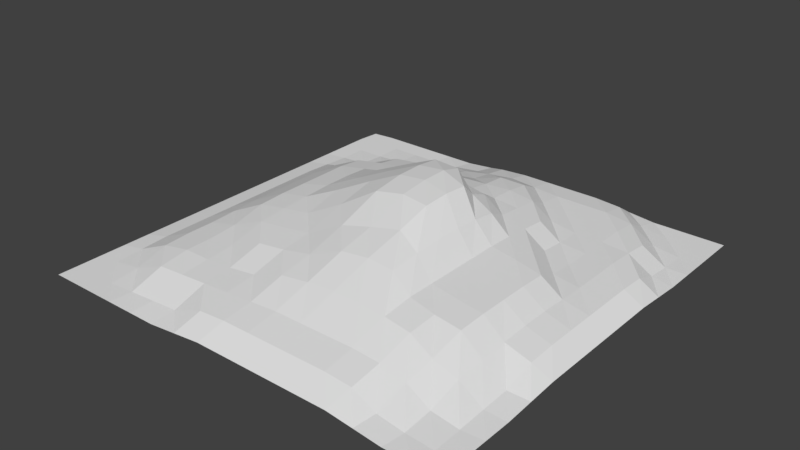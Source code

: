 # Source: hill1.blend  (saved by Blender 2.79.0; exported with 4.5.12 LTS)
import bpy
from mathutils import Matrix  # noqa: F401  (used for matrix-valued properties, if any)

bpy.ops.wm.read_factory_settings(use_empty=True)
scene = bpy.context.scene
scene.name = 'Scene'

# ---- collections
col_collection_1 = bpy.data.collections.new('Collection 1'); scene.collection.children.link(col_collection_1)

# ---- world
world_world = bpy.data.worlds.new('World'); scene.world = world_world
world_world.color = (0.05088, 0.05088, 0.05088)
world_world.use_sun_shadow = False
world_world.sun_shadow_jitter_overblur = 0.0
world_world.cycles.sampling_method = 'MANUAL'

# ---- meshes
me_plane = bpy.data.meshes.new('Plane')
me_plane.from_pydata([(-0.9688, -0.9688, 0.0), (0.9583, -0.9583, 0.0), (-0.9583, 0.9583, 0.0), (0.9688, 0.9688, 0.0), (-0.9688, -0.01562, 0.0), (-0.014, -0.9606, 0.01959), (0.9704, 0.02378, 0.01959), (0.01725, 0.9769, 0.01959), (0.01958, 0.264, 0.3169), (-0.9688, -0.5156, 0.0), (0.486, -0.9606, 0.01959), (0.9688, 0.5156, 0.0), (-0.4844, 0.9688, 0.0), (-0.9688, 0.4844, 0.0), (-0.5156, -0.9688, 0.0), (0.9696, -0.4803, 0.009795), (0.5164, 0.9728, 0.009795), (0.01595, 0.5752, 0.1422), (0.02169, -0.3679, 0.201), (-0.4821, 0.09088, 0.1598), (0.5168, 0.07911, 0.148), (0.516, -0.4248, 0.1422), (-0.4918, -0.4596, 0.08997), (-0.4863, 0.5648, 0.1241), (0.5065, 0.5326, 0.07836), (-0.9688, -0.7656, 0.0), (0.7344, -0.9688, 0.0), (0.9688, 0.7656, 0.0), (-0.7344, 0.9688, 0.0), (-0.9688, 0.2344, 0.0), (-0.2648, -0.9647, 0.009795), (0.9704, -0.2262, 0.01959), (0.2673, 0.9769, 0.01959), (0.008233, 0.7904, 0.08997), (0.02091, -2.096e-05, 0.3042), (-0.7429, 0.03492, 0.07691), (0.2719, 0.1475, 0.2151), (-0.9688, -0.2656, 0.0), (0.236, -0.9606, 0.01959), (0.9704, 0.2738, 0.01959), (-0.2336, 0.9728, 0.009795), (-0.9688, 0.7344, 0.0), (-0.7656, -0.9688, 0.0), (0.9688, -0.7344, 0.0), (0.7656, 0.9688, 0.0), (0.02192, 0.3975, 0.2151), (0.008233, -0.7096, 0.08997), (-0.2216, 0.2089, 0.2645), (0.7574, 0.03648, 0.08416), (0.5168, -0.1709, 0.148), (0.5077, -0.7124, 0.08344), (0.2724, -0.3629, 0.2047), (0.7571, -0.4651, 0.07691), (-0.4832, -0.1709, 0.148), (-0.4946, -0.7228, 0.0653), (-0.7446, -0.4728, 0.0653), (-0.234, -0.4248, 0.1422), (-0.4989, 0.7554, 0.01306), (-0.4826, 0.335, 0.1539), (-0.7475, 0.512, 0.02539), (-0.2349, 0.5714, 0.1364), (0.5065, 0.7826, 0.07836), (0.5091, 0.2942, 0.09577), (0.2651, 0.5714, 0.1364), (0.756, 0.5299, 0.07183), (0.7565, 0.2826, 0.07836), (0.2679, 0.3409, 0.1598), (0.2565, 0.7826, 0.07836), (-0.2279, 0.3966, 0.2129), (-0.7429, 0.2849, 0.07691), (-0.75, 0.75, 0.0), (-0.2435, -0.7174, 0.07836), (-0.7489, -0.7446, 0.01306), (-0.7437, -0.219, 0.0711), (0.7516, -0.7418, 0.01959), (0.2582, -0.7096, 0.08997), (0.2716, -0.09301, 0.2232), (0.7582, -0.2096, 0.08997), (-0.2274, -0.09752, 0.2187), (-0.2451, 0.7745, 0.05877), (0.7511, 0.7554, 0.01306), (-0.9688, -0.8906, 0.0), (0.8594, -0.9688, 0.0), (0.9688, 0.8906, 0.0), (-0.8594, 0.9688, 0.0), (-0.9688, 0.1094, 0.0), (-0.139, -0.9606, 0.01959), (0.9704, -0.1012, 0.01959), (0.1423, 0.9769, 0.01959), (0.00543, 0.9022, 0.0653), (0.01958, 0.139, 0.3169), (-0.8739, 0.005434, 0.01306), (0.1455, 0.2354, 0.2923), (-0.9688, -0.3906, 0.0), (0.361, -0.9606, 0.01959), (0.9696, 0.3947, 0.009795), (-0.3594, 0.9688, 0.0), (-0.9688, 0.6094, 0.0), (-0.6406, -0.9688, 0.0), (0.9688, -0.6094, 0.0), (0.6406, 0.9688, 0.0), (0.0179, 0.4659, 0.1598), (0.01564, -0.5478, 0.1423), (-0.3514, 0.148, 0.2142), (0.6392, 0.06748, 0.1306), (0.5168, -0.04589, 0.148), (0.5142, -0.5575, 0.1306), (0.1479, -0.357, 0.2106), (0.6392, -0.4325, 0.1306), (-0.4826, -0.04001, 0.1539), (-0.4935, -0.5924, 0.07836), (-0.8739, -0.4946, 0.01306), (-0.3608, -0.4325, 0.1306), (-0.5, 0.875, 0.0), (-0.484, 0.4502, 0.1422), (-0.8745, 0.5027, 0.00653), (-0.3599, 0.5714, 0.1364), (0.5049, 0.8995, 0.05877), (0.5074, 0.4115, 0.08416), (0.1418, 0.5791, 0.148), (0.6315, 0.5326, 0.07836), (-0.9688, -0.6406, 0.0), (0.6102, -0.9647, 0.009795), (0.9688, 0.6406, 0.0), (-0.6094, 0.9688, 0.0), (-0.9688, 0.3594, 0.0), (-0.3906, -0.9688, 0.0), (0.9704, -0.3512, 0.01959), (0.3923, 0.9769, 0.01959), (0.01424, 0.6925, 0.1306), (0.0234, -0.2012, 0.2387), (-0.6099, 0.07136, 0.1364), (0.3929, 0.09088, 0.1598), (-0.9688, -0.1406, 0.0), (0.111, -0.9606, 0.01959), (0.9704, 0.1488, 0.01959), (-0.1077, 0.9769, 0.01959), (-0.9688, 0.8594, 0.0), (-0.8906, -0.9688, 0.0), (0.9688, -0.8594, 0.0), (0.8906, 0.9688, 0.0), (0.02051, 0.3604, 0.2923), (0.00543, -0.8478, 0.0653), (-0.1034, 0.255, 0.3079), (0.8804, 0.02717, 0.0653), (0.5168, -0.2959, 0.148), (0.5049, -0.8505, 0.05877), (0.3929, -0.4091, 0.1598), (0.8766, -0.4918, 0.01959), (-0.4849, -0.3036, 0.1364), (-0.4989, -0.8696, 0.01306), (-0.6185, -0.4674, 0.07836), (-0.1071, -0.4091, 0.1598), (-0.4934, 0.6572, 0.07038), (-0.4821, 0.2159, 0.1598), (-0.6175, 0.5361, 0.07618), (-0.1099, 0.5714, 0.1364), (0.5065, 0.6576, 0.07836), (0.5151, 0.1964, 0.1364), (0.3832, 0.5404, 0.08997), (0.8766, 0.5082, 0.01959), (0.7565, 0.4076, 0.07836), (0.7565, 0.1576, 0.07836), (0.6315, 0.2826, 0.07836), (0.8804, 0.2772, 0.0653), (0.2668, 0.4541, 0.148), (0.2717, 0.2571, 0.201), (0.1467, 0.3821, 0.201), (0.391, 0.3252, 0.1422), (0.2554, 0.9022, 0.0653), (0.2582, 0.6654, 0.08997), (0.1324, 0.7865, 0.08416), (0.3815, 0.7826, 0.07836), (-0.2321, 0.4659, 0.1598), (-0.2229, 0.323, 0.2549), (-0.3559, 0.3518, 0.1693), (-0.1034, 0.407, 0.2232), (-0.7434, 0.4072, 0.07038), (-0.7429, 0.1599, 0.07691), (-0.8739, 0.2554, 0.01306), (-0.6099, 0.3214, 0.1364), (-0.75, 0.875, 0.0), (-0.7495, 0.6277, 0.00653), (-0.875, 0.75, 0.0), (-0.6245, 0.7527, 0.00653), (-0.2409, -0.5808, 0.09577), (-0.2451, -0.8505, 0.05877), (-0.369, -0.7201, 0.07183), (-0.1176, -0.7135, 0.08416), (-0.7451, -0.6005, 0.05877), (-0.75, -0.875, 0.0), (-0.875, -0.75, 0.0), (-0.6201, -0.7255, 0.05877), (-0.7429, -0.09008, 0.07691), (-0.7446, -0.3478, 0.0653), (-0.8739, -0.2446, 0.01306), (-0.6108, -0.1825, 0.1306), (0.7557, -0.5967, 0.06457), (0.7505, -0.8723, 0.00653), (0.6307, -0.7217, 0.06457), (0.8755, -0.7473, 0.00653), (0.2662, -0.5419, 0.1482), (0.2554, -0.8478, 0.0653), (0.1332, -0.7096, 0.08997), (0.3832, -0.7096, 0.08997), (0.2716, 0.03199, 0.2232), (0.2726, -0.2225, 0.2187), (0.1462, -0.009546, 0.296), (0.3929, -0.1591, 0.1598), (0.7582, -0.08464, 0.08997), (0.7577, -0.3374, 0.08344), (0.6401, -0.1786, 0.1364), (0.8804, -0.2228, 0.0653), (-0.2224, 0.07885, 0.2608), (-0.2321, -0.2841, 0.1598), (-0.3571, -0.1591, 0.1598), (-0.1035, -0.01907, 0.2878), (-0.2484, 0.8832, 0.01959), (-0.2423, 0.6626, 0.08344), (-0.3734, 0.7582, 0.01959), (-0.1182, 0.7838, 0.07763), (0.75, 0.875, 0.0), (0.7549, 0.6495, 0.05877), (0.6304, 0.7772, 0.0653), (0.875, 0.75, 0.0), (0.8755, 0.6277, 0.00653), (0.6315, 0.6576, 0.07836), (0.6261, 0.8804, 0.01306), (-0.1159, 0.6692, 0.09577), (-0.3679, 0.6599, 0.07691), (-0.3745, 0.8777, 0.00653), (-0.1031, -0.2275, 0.2151), (-0.3582, -0.2959, 0.148), (-0.3526, 0.01207, 0.2047), (0.8799, -0.3505, 0.05877), (0.6401, -0.3036, 0.1364), (0.6401, -0.05364, 0.1364), (0.3929, -0.2841, 0.1598), (0.1519, -0.1762, 0.2571), (0.1452, 0.12, 0.3005), (0.3804, -0.8478, 0.0653), (0.1304, -0.8478, 0.0653), (0.1412, -0.5419, 0.1482), (0.875, -0.875, 0.0), (0.6266, -0.8668, 0.01959), (0.6335, -0.5835, 0.08924), (-0.6168, -0.3346, 0.08997), (-0.8739, -0.3696, 0.01306), (-0.8739, -0.1196, 0.01306), (-0.6245, -0.8723, 0.00653), (-0.875, -0.875, 0.0), (-0.8745, -0.6223, 0.00653), (-0.1196, -0.8478, 0.0653), (-0.3734, -0.8668, 0.01959), (-0.3676, -0.5885, 0.08416), (-0.6225, 0.637, 0.02539), (-0.875, 0.625, 0.0), (-0.875, 0.875, 0.0), (-0.6099, 0.1964, 0.1364), (-0.8739, 0.1304, 0.01306), (-0.8739, 0.3804, 0.01306), (-0.1038, 0.3655, 0.296), (-0.3519, 0.2671, 0.2084), (-0.3576, 0.46, 0.1539), (0.3815, 0.6576, 0.07836), (0.1392, 0.6925, 0.1306), (0.1304, 0.9022, 0.0653), (0.3924, 0.21, 0.1539), (0.1477, 0.2938, 0.235), (0.1424, 0.46, 0.1539), (0.8804, 0.1522, 0.0653), (0.6332, 0.1654, 0.08997), (0.6315, 0.4076, 0.07836), (0.8799, 0.3995, 0.05877), (0.3892, 0.4425, 0.1306), (0.3804, 0.9022, 0.0653), (-0.1071, 0.4659, 0.1598), (-0.6113, 0.4398, 0.1241), (-0.625, 0.875, 0.0), (-0.1108, -0.5575, 0.1306), (-0.6185, -0.5924, 0.07836), (-0.6099, -0.05364, 0.1364), (0.8761, -0.6196, 0.01306), (0.3906, -0.5478, 0.1423), (0.3929, -0.03412, 0.1598), (0.8804, -0.09783, 0.0653), (-0.1034, 0.13, 0.3079), (-0.1201, 0.8995, 0.05877), (0.875, 0.875, 0.0)], [], [(83, 140, 288), (89, 136, 287), (90, 143, 286), (87, 144, 285), (105, 132, 284), (106, 147, 283), (99, 148, 282), (109, 131, 281), (110, 151, 280), (102, 152, 279), (113, 124, 278), (114, 155, 277), (101, 156, 276), (117, 128, 275), (118, 159, 274), (95, 160, 273), (161, 120, 272), (162, 163, 271), (135, 164, 270), (165, 119, 269), (166, 167, 268), (158, 168, 267), (169, 88, 266), (170, 171, 265), (157, 172, 264), (173, 116, 263), (174, 175, 262), (141, 176, 261), (177, 115, 260), (178, 179, 259), (154, 180, 258), (181, 84, 257), (182, 183, 256), (153, 184, 255), (185, 112, 254), (186, 187, 253), (142, 188, 252), (189, 111, 251), (190, 191, 250), (150, 192, 249), (193, 91, 248), (194, 195, 247), (149, 196, 246), (197, 108, 245), (198, 199, 244), (139, 200, 243), (201, 107, 242), (202, 203, 241), (146, 204, 240), (205, 92, 239), (206, 207, 238), (145, 208, 237), (209, 104, 236), (210, 211, 235), (127, 212, 234), (213, 103, 233), (214, 215, 232), (130, 216, 231), (217, 96, 230), (218, 219, 229), (129, 220, 228), (221, 100, 227), (222, 223, 226), (123, 224, 225), (225, 80, 222), (160, 222, 64), (11, 225, 160), (226, 61, 157), (120, 157, 24), (64, 226, 120), (227, 16, 117), (223, 117, 61), (80, 227, 223), (228, 79, 218), (156, 218, 60), (17, 228, 156), (229, 57, 153), (116, 153, 23), (60, 229, 116), (230, 12, 113), (219, 113, 57), (79, 230, 219), (231, 78, 214), (152, 214, 56), (18, 231, 152), (232, 53, 149), (112, 149, 22), (56, 232, 112), (233, 19, 109), (215, 109, 53), (78, 233, 215), (234, 77, 210), (148, 210, 52), (15, 234, 148), (235, 49, 145), (108, 145, 21), (52, 235, 108), (236, 20, 105), (211, 105, 49), (77, 236, 211), (237, 76, 206), (147, 206, 51), (21, 237, 147), (238, 34, 130), (107, 130, 18), (51, 238, 107), (239, 8, 90), (207, 90, 34), (76, 239, 207), (240, 75, 202), (94, 202, 38), (10, 240, 94), (241, 46, 142), (134, 142, 5), (38, 241, 134), (242, 18, 102), (203, 102, 46), (75, 242, 203), (243, 74, 198), (82, 198, 26), (1, 243, 82), (244, 50, 146), (122, 146, 10), (26, 244, 122), (245, 21, 106), (199, 106, 50), (74, 245, 199), (246, 73, 194), (151, 194, 55), (22, 246, 151), (247, 37, 93), (111, 93, 9), (55, 247, 111), (248, 4, 133), (195, 133, 37), (73, 248, 195), (249, 72, 190), (98, 190, 42), (14, 249, 98), (250, 25, 81), (138, 81, 0), (42, 250, 138), (251, 9, 121), (191, 121, 25), (72, 251, 191), (252, 71, 186), (86, 186, 30), (5, 252, 86), (253, 54, 150), (126, 150, 14), (30, 253, 126), (254, 22, 110), (187, 110, 54), (71, 254, 187), (255, 70, 182), (155, 182, 59), (23, 255, 155), (256, 41, 97), (115, 97, 13), (59, 256, 115), (257, 2, 137), (183, 137, 41), (70, 257, 183), (258, 69, 178), (131, 178, 35), (19, 258, 131), (259, 29, 85), (91, 85, 4), (35, 259, 91), (260, 13, 125), (179, 125, 29), (69, 260, 179), (261, 68, 174), (143, 174, 47), (8, 261, 143), (262, 58, 154), (103, 154, 19), (47, 262, 103), (263, 23, 114), (175, 114, 58), (68, 263, 175), (264, 67, 170), (159, 170, 63), (24, 264, 159), (265, 33, 129), (119, 129, 17), (63, 265, 119), (266, 7, 89), (171, 89, 33), (67, 266, 171), (267, 66, 166), (132, 166, 36), (20, 267, 132), (268, 45, 141), (92, 141, 8), (36, 268, 92), (269, 17, 101), (167, 101, 45), (66, 269, 167), (270, 65, 162), (144, 162, 48), (6, 270, 144), (271, 62, 158), (104, 158, 20), (48, 271, 104), (272, 24, 118), (163, 118, 62), (65, 272, 163), (273, 64, 161), (164, 161, 65), (39, 273, 164), (274, 63, 165), (168, 165, 66), (62, 274, 168), (275, 32, 169), (172, 169, 67), (61, 275, 172), (276, 60, 173), (176, 173, 68), (45, 276, 176), (277, 59, 177), (180, 177, 69), (58, 277, 180), (278, 28, 181), (184, 181, 70), (57, 278, 184), (279, 56, 185), (188, 185, 71), (46, 279, 188), (280, 55, 189), (192, 189, 72), (54, 280, 192), (281, 35, 193), (196, 193, 73), (53, 281, 196), (282, 52, 197), (200, 197, 74), (43, 282, 200), (283, 51, 201), (204, 201, 75), (50, 283, 204), (284, 36, 205), (208, 205, 76), (49, 284, 208), (285, 48, 209), (212, 209, 77), (31, 285, 212), (286, 47, 213), (216, 213, 78), (34, 286, 216), (287, 40, 217), (220, 217, 79), (33, 287, 220), (288, 44, 221), (224, 221, 80), (27, 288, 224), (83, 3, 140), (89, 7, 136), (90, 8, 143), (87, 6, 144), (105, 20, 132), (106, 21, 147), (99, 15, 148), (109, 19, 131), (110, 22, 151), (102, 18, 152), (113, 12, 124), (114, 23, 155), (101, 17, 156), (117, 16, 128), (118, 24, 159), (95, 11, 160), (161, 64, 120), (162, 65, 163), (135, 39, 164), (165, 63, 119), (166, 66, 167), (158, 62, 168), (169, 32, 88), (170, 67, 171), (157, 61, 172), (173, 60, 116), (174, 68, 175), (141, 45, 176), (177, 59, 115), (178, 69, 179), (154, 58, 180), (181, 28, 84), (182, 70, 183), (153, 57, 184), (185, 56, 112), (186, 71, 187), (142, 46, 188), (189, 55, 111), (190, 72, 191), (150, 54, 192), (193, 35, 91), (194, 73, 195), (149, 53, 196), (197, 52, 108), (198, 74, 199), (139, 43, 200), (201, 51, 107), (202, 75, 203), (146, 50, 204), (205, 36, 92), (206, 76, 207), (145, 49, 208), (209, 48, 104), (210, 77, 211), (127, 31, 212), (213, 47, 103), (214, 78, 215), (130, 34, 216), (217, 40, 96), (218, 79, 219), (129, 33, 220), (221, 44, 100), (222, 80, 223), (123, 27, 224), (225, 224, 80), (160, 225, 222), (11, 123, 225), (226, 223, 61), (120, 226, 157), (64, 222, 226), (227, 100, 16), (223, 227, 117), (80, 221, 227), (228, 220, 79), (156, 228, 218), (17, 129, 228), (229, 219, 57), (116, 229, 153), (60, 218, 229), (230, 96, 12), (219, 230, 113), (79, 217, 230), (231, 216, 78), (152, 231, 214), (18, 130, 231), (232, 215, 53), (112, 232, 149), (56, 214, 232), (233, 103, 19), (215, 233, 109), (78, 213, 233), (234, 212, 77), (148, 234, 210), (15, 127, 234), (235, 211, 49), (108, 235, 145), (52, 210, 235), (236, 104, 20), (211, 236, 105), (77, 209, 236), (237, 208, 76), (147, 237, 206), (21, 145, 237), (238, 207, 34), (107, 238, 130), (51, 206, 238), (239, 92, 8), (207, 239, 90), (76, 205, 239), (240, 204, 75), (94, 240, 202), (10, 146, 240), (241, 203, 46), (134, 241, 142), (38, 202, 241), (242, 107, 18), (203, 242, 102), (75, 201, 242), (243, 200, 74), (82, 243, 198), (1, 139, 243), (244, 199, 50), (122, 244, 146), (26, 198, 244), (245, 108, 21), (199, 245, 106), (74, 197, 245), (246, 196, 73), (151, 246, 194), (22, 149, 246), (247, 195, 37), (111, 247, 93), (55, 194, 247), (248, 91, 4), (195, 248, 133), (73, 193, 248), (249, 192, 72), (98, 249, 190), (14, 150, 249), (250, 191, 25), (138, 250, 81), (42, 190, 250), (251, 111, 9), (191, 251, 121), (72, 189, 251), (252, 188, 71), (86, 252, 186), (5, 142, 252), (253, 187, 54), (126, 253, 150), (30, 186, 253), (254, 112, 22), (187, 254, 110), (71, 185, 254), (255, 184, 70), (155, 255, 182), (23, 153, 255), (256, 183, 41), (115, 256, 97), (59, 182, 256), (257, 84, 2), (183, 257, 137), (70, 181, 257), (258, 180, 69), (131, 258, 178), (19, 154, 258), (259, 179, 29), (91, 259, 85), (35, 178, 259), (260, 115, 13), (179, 260, 125), (69, 177, 260), (261, 176, 68), (143, 261, 174), (8, 141, 261), (262, 175, 58), (103, 262, 154), (47, 174, 262), (263, 116, 23), (175, 263, 114), (68, 173, 263), (264, 172, 67), (159, 264, 170), (24, 157, 264), (265, 171, 33), (119, 265, 129), (63, 170, 265), (266, 88, 7), (171, 266, 89), (67, 169, 266), (267, 168, 66), (132, 267, 166), (20, 158, 267), (268, 167, 45), (92, 268, 141), (36, 166, 268), (269, 119, 17), (167, 269, 101), (66, 165, 269), (270, 164, 65), (144, 270, 162), (6, 135, 270), (271, 163, 62), (104, 271, 158), (48, 162, 271), (272, 120, 24), (163, 272, 118), (65, 161, 272), (273, 160, 64), (164, 273, 161), (39, 95, 273), (274, 159, 63), (168, 274, 165), (62, 118, 274), (275, 128, 32), (172, 275, 169), (61, 117, 275), (276, 156, 60), (176, 276, 173), (45, 101, 276), (277, 155, 59), (180, 277, 177), (58, 114, 277), (278, 124, 28), (184, 278, 181), (57, 113, 278), (279, 152, 56), (188, 279, 185), (46, 102, 279), (280, 151, 55), (192, 280, 189), (54, 110, 280), (281, 131, 35), (196, 281, 193), (53, 109, 281), (282, 148, 52), (200, 282, 197), (43, 99, 282), (283, 147, 51), (204, 283, 201), (50, 106, 283), (284, 132, 36), (208, 284, 205), (49, 105, 284), (285, 144, 48), (212, 285, 209), (31, 87, 285), (286, 143, 47), (216, 286, 213), (34, 90, 286), (287, 136, 40), (220, 287, 217), (33, 89, 287), (288, 140, 44), (224, 288, 221), (27, 83, 288)])
me_plane.use_remesh_preserve_volume = False
me_plane.use_remesh_preserve_attributes = False
me_plane.use_mirror_vertex_groups = False
me_plane.update()

# ---- objects
ob_plane = bpy.data.objects.new('Plane', me_plane)

# ---- transforms, parenting, visibility, modifiers, constraints
ob_plane.location = (0.0, 0.0, 0.0)
ob_plane.scale = (10.0, 10.0, 10.0)
ob_plane.lineart.crease_threshold = 0.0

# ---- collection membership
col_collection_1.objects.link(ob_plane)

# ---- scene / render settings (as saved in the file)
scene.frame_start = 1; scene.frame_end = 250; scene.frame_set(1)
scene.render.engine = 'BLENDER_EEVEE_NEXT'
scene.render.resolution_percentage = 50
scene.render.dither_intensity = 0.0
scene.cycles.use_denoising = False
scene.cycles.samples = 128
scene.cycles.sampling_pattern = 'TABULATED_SOBOL'
scene.cycles.use_adaptive_sampling = False
scene.cycles.use_light_tree = False
scene.cycles.blur_glossy = 0.0
scene.cycles.sample_clamp_indirect = 0.0
scene.view_settings.view_transform = 'Standard'
bpy.context.view_layer.update()

# ---- added for rendering (the .blend has no active camera and no usable light): camera, sun
cam_auto = bpy.data.cameras.new('AutoCamera')
cam_auto.lens = 50.0
cam_auto.sensor_width = 36.0
cam_auto.clip_end = 1000.0
ob_auto_camera = bpy.data.objects.new('AutoCamera', cam_auto)
scene.collection.objects.link(ob_auto_camera)
ob_auto_camera.location = (25.5922, -30.6601, 22.0517)
ob_auto_camera.rotation_euler = (1.09748, -7.21219e-08, 0.694738)
scene.camera = ob_auto_camera
light_auto_sun = bpy.data.lights.new('AutoSun', 'SUN')
light_auto_sun.energy = 3.0
light_auto_sun.angle = 0.0523599
ob_auto_sun = bpy.data.objects.new('AutoSun', light_auto_sun)
scene.collection.objects.link(ob_auto_sun)
ob_auto_sun.rotation_euler = (0.872665, 0.174533, 0.523599)
bpy.context.view_layer.update()
